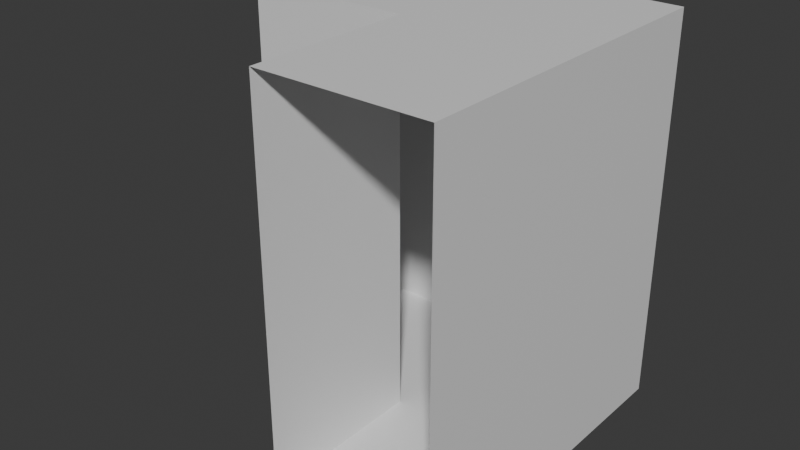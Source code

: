 # Source: corridor_L.blend  (saved by Blender 4.2.66; exported with 4.5.12 LTS)
import bpy
from mathutils import Matrix  # noqa: F401  (used for matrix-valued properties, if any)

bpy.ops.wm.read_factory_settings(use_empty=True)
scene = bpy.context.scene
scene.name = 'Scene'

# ---- materials (node trees are filled in below, after node groups)
mat_material = bpy.data.materials.new('Material')
mat_material.alpha_threshold = 0.0
mat_material.use_transparent_shadow = False
mat_material.roughness = 0.5
mat_material.line_color = (0.0, 0.0, 0.0, 1.0)

# ---- material node trees
mat_material.use_nodes = True; mat_material.node_tree.nodes.clear()
_N = mat_material.node_tree.nodes; _L = mat_material.node_tree.links
n0 = _N.new('ShaderNodeOutputMaterial'); n0.name = 'Material Output'; n0.location = (300, 300)
n1 = _N.new('ShaderNodeBsdfPrincipled'); n1.name = 'Principled BSDF'; n1.location = (10, 300)
n1.inputs[3].default_value = 1.45
_L.new(n1.outputs[0], n0.inputs[0])
n0.is_active_output = True

# ---- world
world_world = bpy.data.worlds.new('World'); scene.world = world_world
world_world.use_nodes = True; world_world.node_tree.nodes.clear()
_N = world_world.node_tree.nodes; _L = world_world.node_tree.links
n0 = _N.new('ShaderNodeOutputWorld'); n0.name = 'World Output'; n0.location = (300, 300)
n1 = _N.new('ShaderNodeBackground'); n1.name = 'Background'; n1.location = (10, 300)
n1.inputs[0].default_value = (0.05088, 0.05088, 0.05088, 1.0)
_L.new(n1.outputs[0], n0.inputs[0])
n0.is_active_output = True
world_world.color = (0.05088, 0.05088, 0.05088)
world_world.sun_shadow_jitter_overblur = 0.0

# ---- meshes
me_cube = bpy.data.meshes.new('Cube')
me_cube.from_pydata([(0.0, 1.0, 0.0), (0.0, 0.0, 2.3), (0.0, 0.0, 0.0), (0.0, 1.0, 2.3), (1.0, 0.0, 0.0), (2.0, 0.0, 0.0), (1.0, 1.0, 2.3), (2.0, 1.0, 2.3), (2.0, 1.0, 0.0), (1.0, 1.0, 0.0), (2.0, 0.0, 2.3), (1.0, 0.0, 2.3), (1.0, -1.0, 0.0), (2.0, -1.0, 0.0), (2.0, -1.0, 2.3), (1.0, -1.0, 2.3)], [], [(4, 2, 1, 11), (6, 11, 1, 3), (7, 10, 11, 6), (4, 12, 13, 5), (0, 2, 4, 9), (9, 4, 5, 8), (0, 9, 6, 3), (5, 13, 14, 10), (11, 15, 12, 4), (10, 14, 15, 11), (7, 8, 5, 10), (9, 8, 7, 6)])
_uv = me_cube.uv_layers.new(name='UVMap')
_uv.uv.foreach_set('vector', [0.375, 0.9167, 0.375, 1.0, 0.625, 1.0, 0.625, 0.9167, 0.7917, 0.5, 0.7917, 0.75, 0.875, 0.75, 0.875, 0.5, 0.7083, 0.5, 0.7083, 0.75, 0.7917, 0.75, 0.7917, 0.5, 0.2083, 0.75, 0.2083, 0.75, 0.2917, 0.75, 0.2917, 0.75, 0.125, 0.5, 0.125, 0.75, 0.2083, 0.75, 0.2083, 0.5, 0.2083, 0.5, 0.2083, 0.75, 0.2917, 0.75, 0.2917, 0.5, 0.375, 0.25, 0.375, 0.3333, 0.625, 0.3333, 0.625, 0.25, 0.375, 0.8333, 0.375, 0.8333, 0.625, 0.8333, 0.625, 0.8333, 0.625, 0.9167, 0.625, 0.9167, 0.375, 0.9167, 0.375, 0.9167, 0.7083, 0.75, 0.7083, 0.75, 0.7917, 0.75, 0.7917, 0.75, 0.0, 0.0, 0.0, 0.0, 0.0, 0.0, 0.0, 0.0, 0.0, 0.0, 0.0, 0.0, 0.0, 0.0, 0.0, 0.0])
me_cube.materials.append(mat_material)
me_cube.use_mirror_vertex_groups = False
me_cube.update()

# ---- objects
ob_corridor_l_col = bpy.data.objects.new('corridor_L-col', me_cube)

# ---- transforms, parenting, visibility, modifiers, constraints
ob_corridor_l_col.location = (0.0, 0.0, 0.0)
ob_corridor_l_col.lock_rotations_4d = False
ob_corridor_l_col.empty_display_type = 'ARROWS'
ob_corridor_l_col.lineart.crease_threshold = 0.0

# ---- collection membership
scene.collection.objects.link(ob_corridor_l_col)

# ---- scene / render settings (as saved in the file)
scene.frame_start = 1; scene.frame_end = 250; scene.frame_set(1)
scene.render.engine = 'CYCLES'
bpy.context.view_layer.update()

# ---- added for rendering (the .blend has no active camera and no usable light): camera, sun
cam_auto = bpy.data.cameras.new('AutoCamera')
cam_auto.lens = 50.0
cam_auto.sensor_width = 36.0
cam_auto.clip_end = 1000.0
ob_auto_camera = bpy.data.objects.new('AutoCamera', cam_auto)
scene.collection.objects.link(ob_auto_camera)
ob_auto_camera.location = (4.37295, -4.04754, 3.84836)
ob_auto_camera.rotation_euler = (1.09748, -7.21219e-08, 0.694738)
scene.camera = ob_auto_camera
light_auto_sun = bpy.data.lights.new('AutoSun', 'SUN')
light_auto_sun.energy = 3.0
light_auto_sun.angle = 0.0523599
ob_auto_sun = bpy.data.objects.new('AutoSun', light_auto_sun)
scene.collection.objects.link(ob_auto_sun)
ob_auto_sun.rotation_euler = (0.872665, 0.174533, 0.523599)
bpy.context.view_layer.update()
